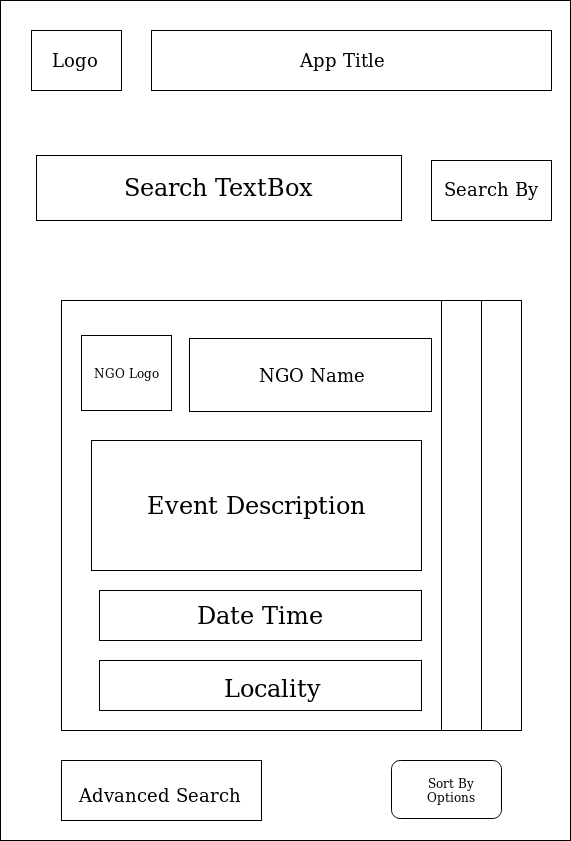

The diagram above was exported from draw.io. Its source (the exported page's mxGraphModel, read from the mxfile embedded in the PNG):
<mxGraphModel dx="1955" dy="902" grid="1" gridSize="10" guides="1" tooltips="1" connect="1" arrows="1" fold="1" page="1" pageScale="1" pageWidth="850" pageHeight="1100" math="0" shadow="0">
  <root>
    <mxCell id="0" />
    <mxCell id="1" parent="0" />
    <mxCell id="SlchjrVTg1m8IMAfPZof-1" value="" style="rounded=0;whiteSpace=wrap;html=1;" vertex="1" parent="1">
      <mxGeometry x="139" y="90" width="570" height="840" as="geometry" />
    </mxCell>
    <mxCell id="SlchjrVTg1m8IMAfPZof-13" value="" style="rounded=0;whiteSpace=wrap;html=1;" vertex="1" parent="1">
      <mxGeometry x="200" y="390" width="460" height="430" as="geometry" />
    </mxCell>
    <mxCell id="SlchjrVTg1m8IMAfPZof-12" value="" style="rounded=0;whiteSpace=wrap;html=1;" vertex="1" parent="1">
      <mxGeometry x="200" y="390" width="420" height="430" as="geometry" />
    </mxCell>
    <mxCell id="SlchjrVTg1m8IMAfPZof-2" value="" style="rounded=0;whiteSpace=wrap;html=1;" vertex="1" parent="1">
      <mxGeometry x="170" y="120" width="90" height="60" as="geometry" />
    </mxCell>
    <mxCell id="SlchjrVTg1m8IMAfPZof-3" value="&lt;font style=&quot;font-size: 18px&quot;&gt;Logo&lt;/font&gt;" style="text;html=1;strokeColor=none;fillColor=none;align=center;verticalAlign=middle;whiteSpace=wrap;rounded=0;" vertex="1" parent="1">
      <mxGeometry x="175" y="120" width="75" height="60" as="geometry" />
    </mxCell>
    <mxCell id="SlchjrVTg1m8IMAfPZof-4" value="" style="rounded=0;whiteSpace=wrap;html=1;" vertex="1" parent="1">
      <mxGeometry x="290" y="120" width="400" height="60" as="geometry" />
    </mxCell>
    <mxCell id="SlchjrVTg1m8IMAfPZof-5" value="&lt;font style=&quot;font-size: 18px&quot;&gt;App Title&lt;/font&gt;" style="text;html=1;strokeColor=none;fillColor=none;align=center;verticalAlign=middle;whiteSpace=wrap;rounded=0;" vertex="1" parent="1">
      <mxGeometry x="310" y="130" width="340" height="40" as="geometry" />
    </mxCell>
    <mxCell id="SlchjrVTg1m8IMAfPZof-6" value="" style="rounded=1;whiteSpace=wrap;html=1;" vertex="1" parent="1">
      <mxGeometry x="530" y="850" width="110" height="58" as="geometry" />
    </mxCell>
    <mxCell id="SlchjrVTg1m8IMAfPZof-7" value="&lt;div&gt;Sort By Options&lt;/div&gt;" style="text;html=1;strokeColor=none;fillColor=none;align=center;verticalAlign=middle;whiteSpace=wrap;rounded=0;" vertex="1" parent="1">
      <mxGeometry x="550" y="854" width="80" height="50" as="geometry" />
    </mxCell>
    <mxCell id="SlchjrVTg1m8IMAfPZof-9" value="" style="rounded=0;whiteSpace=wrap;html=1;" vertex="1" parent="1">
      <mxGeometry x="200" y="390" width="380" height="430" as="geometry" />
    </mxCell>
    <mxCell id="SlchjrVTg1m8IMAfPZof-11" value="&lt;font style=&quot;font-size: 24px&quot;&gt;Search TextBox&lt;/font&gt;" style="rounded=0;whiteSpace=wrap;html=1;" vertex="1" parent="1">
      <mxGeometry x="175" y="245" width="365" height="65" as="geometry" />
    </mxCell>
    <mxCell id="SlchjrVTg1m8IMAfPZof-14" value="" style="rounded=0;whiteSpace=wrap;html=1;" vertex="1" parent="1">
      <mxGeometry x="200" y="850" width="200" height="60" as="geometry" />
    </mxCell>
    <mxCell id="SlchjrVTg1m8IMAfPZof-15" value="&lt;font style=&quot;font-size: 18px&quot;&gt;Advanced Search&lt;/font&gt;" style="text;html=1;strokeColor=none;fillColor=none;align=center;verticalAlign=middle;whiteSpace=wrap;rounded=0;" vertex="1" parent="1">
      <mxGeometry x="212.5" y="860" width="170" height="50" as="geometry" />
    </mxCell>
    <mxCell id="SlchjrVTg1m8IMAfPZof-16" value="NGO Logo" style="rounded=0;whiteSpace=wrap;html=1;" vertex="1" parent="1">
      <mxGeometry x="220" y="425" width="90" height="75" as="geometry" />
    </mxCell>
    <mxCell id="SlchjrVTg1m8IMAfPZof-17" value="" style="rounded=0;whiteSpace=wrap;html=1;" vertex="1" parent="1">
      <mxGeometry x="328" y="428" width="242" height="73" as="geometry" />
    </mxCell>
    <mxCell id="SlchjrVTg1m8IMAfPZof-18" value="&lt;font style=&quot;font-size: 18px&quot;&gt;NGO Name&lt;/font&gt;" style="text;html=1;strokeColor=none;fillColor=none;align=center;verticalAlign=middle;whiteSpace=wrap;rounded=0;" vertex="1" parent="1">
      <mxGeometry x="340" y="440" width="220" height="50" as="geometry" />
    </mxCell>
    <mxCell id="SlchjrVTg1m8IMAfPZof-21" value="&lt;font style=&quot;font-size: 24px&quot;&gt;Event Description&lt;/font&gt;" style="rounded=0;whiteSpace=wrap;html=1;" vertex="1" parent="1">
      <mxGeometry x="230" y="530" width="330" height="130" as="geometry" />
    </mxCell>
    <mxCell id="SlchjrVTg1m8IMAfPZof-22" value="&lt;font style=&quot;font-size: 18px&quot;&gt;Search By&lt;/font&gt;" style="rounded=0;whiteSpace=wrap;html=1;" vertex="1" parent="1">
      <mxGeometry x="570" y="250" width="120" height="60" as="geometry" />
    </mxCell>
    <mxCell id="SlchjrVTg1m8IMAfPZof-23" value="&lt;font style=&quot;font-size: 24px&quot;&gt;Date Time&lt;/font&gt;" style="rounded=0;whiteSpace=wrap;html=1;" vertex="1" parent="1">
      <mxGeometry x="238" y="680" width="322" height="50" as="geometry" />
    </mxCell>
    <mxCell id="SlchjrVTg1m8IMAfPZof-24" value="" style="rounded=0;whiteSpace=wrap;html=1;" vertex="1" parent="1">
      <mxGeometry x="238" y="750" width="322" height="50" as="geometry" />
    </mxCell>
    <mxCell id="SlchjrVTg1m8IMAfPZof-25" value="&lt;font style=&quot;font-size: 24px&quot;&gt;Locality&lt;/font&gt;" style="text;html=1;strokeColor=none;fillColor=none;align=center;verticalAlign=middle;whiteSpace=wrap;rounded=0;" vertex="1" parent="1">
      <mxGeometry x="270" y="755" width="280" height="45" as="geometry" />
    </mxCell>
  </root>
</mxGraphModel>